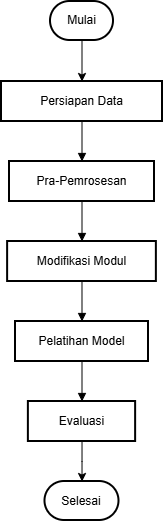

The diagram above was exported from draw.io. Its source (the exported page's mxGraphModel, read from the mxfile embedded in the PNG):
<mxGraphModel dx="906" dy="529" grid="1" gridSize="10" guides="1" tooltips="1" connect="1" arrows="1" fold="1" page="1" pageScale="1" pageWidth="850" pageHeight="1100" math="0" shadow="0">
  <root>
    <mxCell id="0" />
    <mxCell id="1" parent="0" />
    <mxCell id="UHogewiBnC1aLlsjk877-147" edge="1" parent="1" source="UHogewiBnC1aLlsjk877-72" style="edgeStyle=orthogonalEdgeStyle;rounded=0;orthogonalLoop=1;jettySize=auto;html=1;" target="UHogewiBnC1aLlsjk877-74" value="">
      <mxGeometry relative="1" as="geometry" />
    </mxCell>
    <mxCell id="UHogewiBnC1aLlsjk877-72" parent="1" style="rounded=1;whiteSpace=wrap;arcSize=50;strokeWidth=2;" value="Mulai" vertex="1">
      <mxGeometry height="39" width="63" x="819" y="120" as="geometry" />
    </mxCell>
    <mxCell id="UHogewiBnC1aLlsjk877-74" parent="1" style="whiteSpace=wrap;strokeWidth=2;" value="Persiapan Data" vertex="1">
      <mxGeometry height="40" width="161" x="770" y="200" as="geometry" />
    </mxCell>
    <mxCell id="UHogewiBnC1aLlsjk877-75" parent="1" style="whiteSpace=wrap;strokeWidth=2;" value="Pra-Pemrosesan" vertex="1">
      <mxGeometry height="40" width="145" x="778" y="280" as="geometry" />
    </mxCell>
    <mxCell id="UHogewiBnC1aLlsjk877-76" parent="1" style="whiteSpace=wrap;strokeWidth=2;" value="Modifikasi Modul" vertex="1">
      <mxGeometry height="40" width="148.75" x="776.12" y="360" as="geometry" />
    </mxCell>
    <mxCell id="UHogewiBnC1aLlsjk877-77" parent="1" style="whiteSpace=wrap;strokeWidth=2;" value="Pelatihan Model" vertex="1">
      <mxGeometry height="40" width="133" x="784" y="440" as="geometry" />
    </mxCell>
    <mxCell id="UHogewiBnC1aLlsjk877-148" edge="1" parent="1" source="UHogewiBnC1aLlsjk877-78" style="edgeStyle=orthogonalEdgeStyle;rounded=0;orthogonalLoop=1;jettySize=auto;html=1;" target="UHogewiBnC1aLlsjk877-100" value="">
      <mxGeometry relative="1" as="geometry" />
    </mxCell>
    <mxCell id="UHogewiBnC1aLlsjk877-78" parent="1" style="whiteSpace=wrap;strokeWidth=2;" value="Evaluasi" vertex="1">
      <mxGeometry height="40" width="107.25" x="796.88" y="520" as="geometry" />
    </mxCell>
    <mxCell id="UHogewiBnC1aLlsjk877-100" parent="1" style="rounded=1;whiteSpace=wrap;arcSize=50;strokeWidth=2;" value="Selesai" vertex="1">
      <mxGeometry height="39" width="74" x="813.49" y="600" as="geometry" />
    </mxCell>
    <mxCell id="UHogewiBnC1aLlsjk877-103" edge="1" parent="1" source="UHogewiBnC1aLlsjk877-75" style="curved=1;startArrow=none;endArrow=block;exitX=0.5;exitY=1;entryX=0.5;entryY=0;rounded=0;" target="UHogewiBnC1aLlsjk877-76" value="">
      <mxGeometry relative="1" as="geometry">
        <Array as="points" />
      </mxGeometry>
    </mxCell>
    <mxCell id="UHogewiBnC1aLlsjk877-104" edge="1" parent="1" source="UHogewiBnC1aLlsjk877-76" style="curved=1;startArrow=none;endArrow=block;exitX=0.5;exitY=1;entryX=0.5;entryY=0;rounded=0;" target="UHogewiBnC1aLlsjk877-77" value="">
      <mxGeometry relative="1" as="geometry">
        <Array as="points" />
      </mxGeometry>
    </mxCell>
    <mxCell id="UHogewiBnC1aLlsjk877-105" edge="1" parent="1" source="UHogewiBnC1aLlsjk877-77" style="curved=1;startArrow=none;endArrow=block;exitX=0.5;exitY=1;entryX=0.5;entryY=0;rounded=0;" target="UHogewiBnC1aLlsjk877-78" value="">
      <mxGeometry relative="1" as="geometry">
        <Array as="points" />
      </mxGeometry>
    </mxCell>
    <mxCell id="UHogewiBnC1aLlsjk877-106" edge="1" parent="1" source="UHogewiBnC1aLlsjk877-74" style="curved=1;startArrow=none;endArrow=block;exitX=0.5;exitY=1;entryX=0.5;entryY=0;rounded=0;" target="UHogewiBnC1aLlsjk877-75" value="">
      <mxGeometry relative="1" as="geometry">
        <Array as="points" />
      </mxGeometry>
    </mxCell>
  </root>
</mxGraphModel>